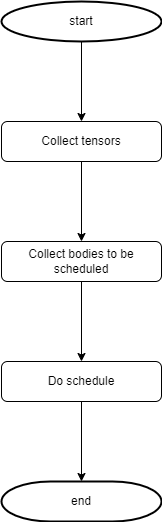

The diagram above was exported from draw.io. Its source (the exported page's mxGraphModel, read from the mxfile embedded in the PNG):
<mxGraphModel dx="929" dy="746" grid="1" gridSize="10" guides="1" tooltips="1" connect="1" arrows="1" fold="1" page="1" pageScale="1" pageWidth="827" pageHeight="1169" math="0" shadow="0">
  <root>
    <mxCell id="0" />
    <mxCell id="1" parent="0" />
    <mxCell id="1U8HQBZgirm1EL8DwunS-1" style="edgeStyle=orthogonalEdgeStyle;rounded=0;orthogonalLoop=1;jettySize=auto;html=1;" parent="1" source="1U8HQBZgirm1EL8DwunS-2" edge="1">
      <mxGeometry relative="1" as="geometry">
        <mxPoint x="560" y="320" as="targetPoint" />
      </mxGeometry>
    </mxCell>
    <mxCell id="1U8HQBZgirm1EL8DwunS-2" value="Collect tensors" style="rounded=1;whiteSpace=wrap;html=1;" parent="1" vertex="1">
      <mxGeometry x="480" y="200" width="160" height="40" as="geometry" />
    </mxCell>
    <mxCell id="1U8HQBZgirm1EL8DwunS-3" style="edgeStyle=orthogonalEdgeStyle;rounded=0;orthogonalLoop=1;jettySize=auto;html=1;entryX=0.5;entryY=0;entryDx=0;entryDy=0;" parent="1" source="1U8HQBZgirm1EL8DwunS-4" target="1U8HQBZgirm1EL8DwunS-5" edge="1">
      <mxGeometry relative="1" as="geometry" />
    </mxCell>
    <mxCell id="1U8HQBZgirm1EL8DwunS-4" value="Collect bodies to be scheduled" style="rounded=1;whiteSpace=wrap;html=1;" parent="1" vertex="1">
      <mxGeometry x="480" y="320" width="160" height="40" as="geometry" />
    </mxCell>
    <mxCell id="otfVI_kPGN3kRAVlZE2h-2" style="edgeStyle=orthogonalEdgeStyle;rounded=0;orthogonalLoop=1;jettySize=auto;html=1;entryX=0.5;entryY=0;entryDx=0;entryDy=0;entryPerimeter=0;" edge="1" parent="1" source="1U8HQBZgirm1EL8DwunS-5" target="pejHwe21ncsuDxTBbnT1-2">
      <mxGeometry relative="1" as="geometry" />
    </mxCell>
    <mxCell id="1U8HQBZgirm1EL8DwunS-5" value="Do schedule" style="rounded=1;whiteSpace=wrap;html=1;" parent="1" vertex="1">
      <mxGeometry x="480" y="440" width="160" height="40" as="geometry" />
    </mxCell>
    <mxCell id="otfVI_kPGN3kRAVlZE2h-1" style="edgeStyle=orthogonalEdgeStyle;rounded=0;orthogonalLoop=1;jettySize=auto;html=1;" edge="1" parent="1" source="pejHwe21ncsuDxTBbnT1-1" target="1U8HQBZgirm1EL8DwunS-2">
      <mxGeometry relative="1" as="geometry" />
    </mxCell>
    <mxCell id="pejHwe21ncsuDxTBbnT1-1" value="start" style="strokeWidth=2;html=1;shape=mxgraph.flowchart.start_1;whiteSpace=wrap;" vertex="1" parent="1">
      <mxGeometry x="480" y="80" width="160" height="40" as="geometry" />
    </mxCell>
    <mxCell id="pejHwe21ncsuDxTBbnT1-2" value="end" style="strokeWidth=2;html=1;shape=mxgraph.flowchart.terminator;whiteSpace=wrap;" vertex="1" parent="1">
      <mxGeometry x="480" y="560" width="160" height="40" as="geometry" />
    </mxCell>
  </root>
</mxGraphModel>